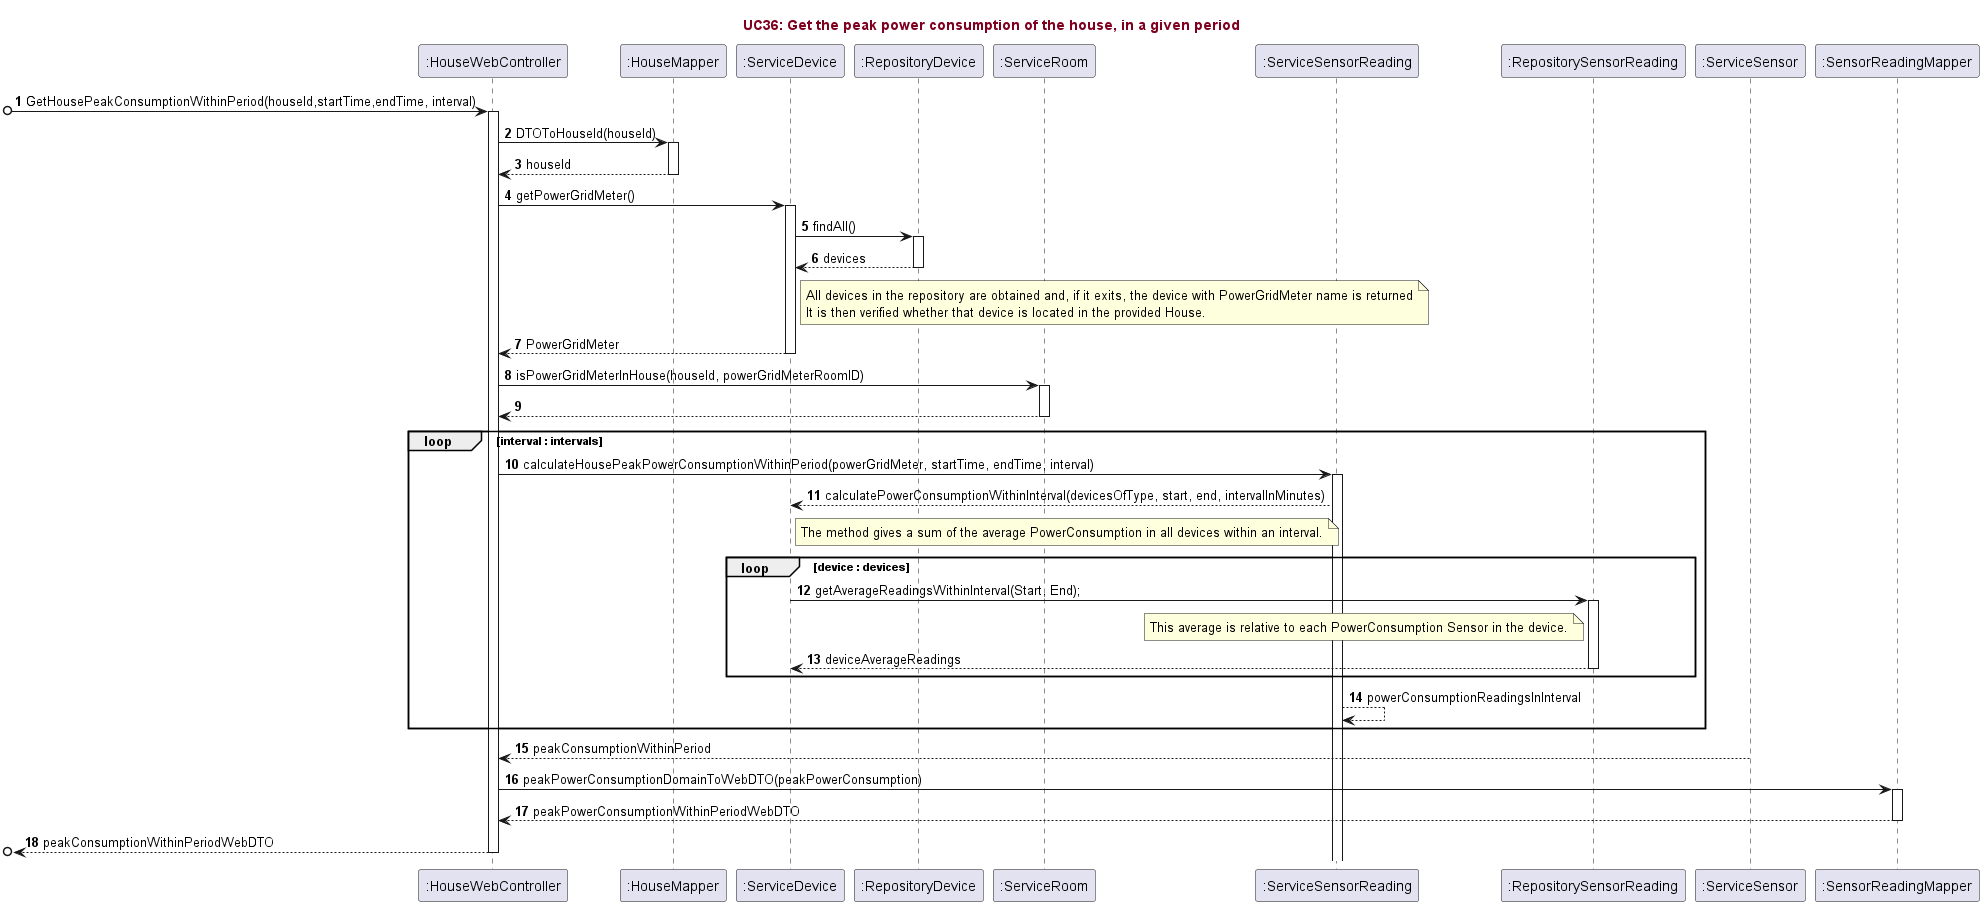

The diagram above was rendered by PlantUML. Its source (embedded in the PNG):
@startuml
'https://plantuml.com/sequence-diagram

title <font color=#800020> UC36: Get the peak power consumption of the house, in a given period </font>

autonumber
[o-> ":HouseWebController" ++:GetHousePeakConsumptionWithinPeriod(houseId,startTime,endTime, interval)
":HouseWebController" -> ":HouseMapper" ++: DTOToHouseId(houseId)
":HouseMapper" --> ":HouseWebController" --: houseId
deactivate ":HouseMapper"
":HouseWebController" -> ":ServiceDevice" ++: getPowerGridMeter()
":ServiceDevice" -> ":RepositoryDevice" ++: findAll()
":RepositoryDevice" --> ":ServiceDevice" --: devices
 note right of ":ServiceDevice"
                All devices in the repository are obtained and, if it exits, the device with PowerGridMeter name is returned
                It is then verified whether that device is located in the provided House.
            end note
":ServiceDevice" --> ":HouseWebController" --: PowerGridMeter
":HouseWebController" -> ":ServiceRoom" ++: isPowerGridMeterInHouse(houseId, powerGridMeterRoomID)
":ServiceRoom" --> ":HouseWebController" --:


loop interval : intervals
":HouseWebController" -> ":ServiceSensorReading" ++ : calculateHousePeakPowerConsumptionWithinPeriod(powerGridMeter, startTime, endTime, interval)



":ServiceSensorReading" --> ":ServiceDevice"  : calculatePowerConsumptionWithinInterval(devicesOfType, start, end, intervalInMinutes)


 note right of ":ServiceDevice"
                The method gives a sum of the average PowerConsumption in all devices within an interval.
            end note

loop device : devices

":ServiceDevice" -> ":RepositorySensorReading" ++: getAverageReadingsWithinInterval(Start, End);
 note left of ":RepositorySensorReading"
                This average is relative to each PowerConsumption Sensor in the device.
                end note
":RepositorySensorReading" --> ":ServiceDevice" --: deviceAverageReadings

end loop

":ServiceSensorReading" --> ":ServiceSensorReading" : powerConsumptionReadingsInInterval

end loop

":ServiceSensor" --> ":HouseWebController" --: peakConsumptionWithinPeriod
":HouseWebController" -> ":SensorReadingMapper" ++: peakPowerConsumptionDomainToWebDTO(peakPowerConsumption)
":SensorReadingMapper" --> ":HouseWebController" --: peakPowerConsumptionWithinPeriodWebDTO


[o<--":HouseWebController" -- : peakConsumptionWithinPeriodWebDTO




@enduml